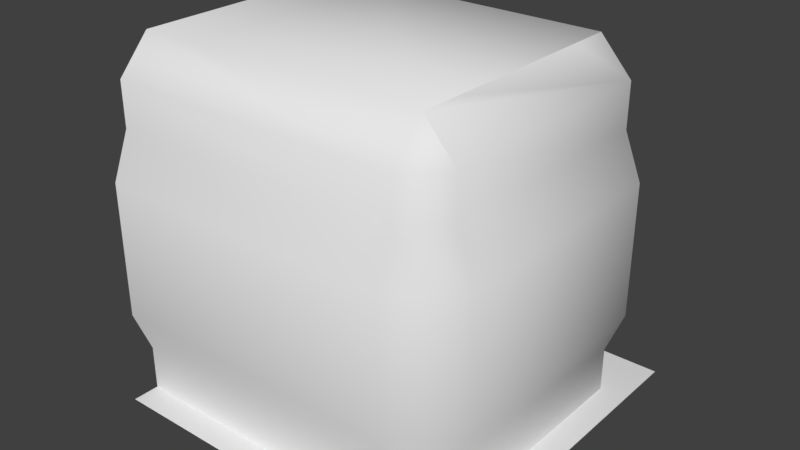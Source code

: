# Source: CorridorDeadEnd.blend  (saved by Blender 2.77.0; exported with 4.5.12 LTS)
import bpy
from mathutils import Matrix  # noqa: F401  (used for matrix-valued properties, if any)

bpy.ops.wm.read_factory_settings(use_empty=True)
scene = bpy.context.scene
scene.name = 'Scene'

# ---- collections
col_collection_1 = bpy.data.collections.new('Collection 1'); scene.collection.children.link(col_collection_1)

# ---- materials (node trees are filled in below, after node groups)
mat_floor1 = bpy.data.materials.new('Floor1')
mat_floor1.alpha_threshold = 0.0
mat_floor1.use_transparent_shadow = False
mat_floor1.roughness = 0.5
mat_floor2 = bpy.data.materials.new('Floor2')
mat_floor2.alpha_threshold = 0.0
mat_floor2.use_transparent_shadow = False
mat_floor2.roughness = 0.5
mat_ceiling = bpy.data.materials.new('Ceiling')
mat_ceiling.alpha_threshold = 0.0
mat_ceiling.use_transparent_shadow = False
mat_ceiling.roughness = 0.5
mat_trimceiling = bpy.data.materials.new('TrimCeiling')
mat_trimceiling.alpha_threshold = 0.0
mat_trimceiling.use_transparent_shadow = False
mat_trimceiling.roughness = 0.5
mat_wall = bpy.data.materials.new('Wall')
mat_wall.alpha_threshold = 0.0
mat_wall.use_transparent_shadow = False
mat_wall.roughness = 0.5
mat_trim = bpy.data.materials.new('Trim')
mat_trim.alpha_threshold = 0.0
mat_trim.use_transparent_shadow = False
mat_trim.roughness = 0.5

# ---- material node trees

# ---- world
world_world = bpy.data.worlds.new('World'); scene.world = world_world
world_world.color = (0.05088, 0.05088, 0.05088)
world_world.use_sun_shadow = False
world_world.sun_shadow_jitter_overblur = 0.0
world_world.cycles.sampling_method = 'MANUAL'

# ---- meshes
me_corridordeadend = bpy.data.meshes.new('CorridorDeadEnd')
me_corridordeadend.from_pydata([(-20.0, 19.0, 10.0), (-20.0, 19.0, 25.0), (-20.0, 17.0, 0.0), (-20.0, 17.0, 5.0), (-20.0, 17.0, 35.0), (-20.0, 17.0, 30.0), (-20.0, -19.0, 10.0), (-20.0, -17.0, 0.0), (-20.0, -17.0, 5.0), (-20.0, -17.0, 35.0), (-20.0, -17.0, 30.0), (-20.0, -19.0, 25.0), (-20.0, -20.0, 0.0), (20.0, -20.0, 0.0), (-20.0, 20.0, 0.0), (20.0, 20.0, 0.0), (-20.0, -13.4, 0.0), (13.4, 13.4, 39.0), (13.4, 13.4, 0.0), (-13.4, 13.4, 0.0), (13.4, -13.4, 0.0), (13.4, -13.4, 39.0), (-20.0, -13.4, 39.0), (-13.4, 13.4, 39.0), (-13.4, -13.4, 39.0), (-20.0, 13.4, 39.0), (-13.4, -13.4, 0.0), (-20.0, 13.4, 0.0), (20.0, -13.4, 0.0), (20.0, 13.4, 0.0), (19.0, 13.4, 10.0), (19.0, -13.4, 10.0), (19.0, 13.4, 25.0), (17.0, 13.4, 0.0), (17.0, -13.4, 0.0), (17.0, 13.4, 5.0), (17.0, -13.4, 5.0), (17.0, -13.4, 35.0), (17.0, -13.4, 30.0), (17.0, 13.4, 30.0), (19.0, -13.4, 25.0), (13.4, 8.978, 39.0), (17.0, 13.4, 35.0), (13.4, -13.4, 39.0), (13.4, 13.4, 39.0), (13.4, -8.978, 39.0), (13.4, -17.0, 30.0), (13.4, -19.0, 10.0), (13.4, 17.0, 0.0), (13.4, -20.0, 0.0), (13.4, 19.0, 25.0), (13.4, 20.0, 0.0), (13.4, -17.0, 0.0), (13.4, 17.0, 5.0), (13.4, -19.0, 25.0), (13.4, -17.0, 35.0), (13.4, -17.0, 5.0), (13.4, 13.4, 0.0), (13.4, 17.0, 30.0), (13.4, 19.0, 10.0), (13.4, -13.4, 0.0), (13.4, 17.0, 35.0)], [], [(0, 59, 50, 1), (2, 48, 53, 3), (3, 53, 59, 0), (9, 55, 46, 10), (10, 46, 54, 11), (26, 20, 18, 19), (15, 51, 57, 29), (12, 49, 60, 16), (4, 61, 17, 23), (23, 17, 21, 24), (4, 23, 25), (21, 55, 9, 22, 24), (30, 31, 40, 32), (35, 36, 31, 30), (22, 25, 23, 24), (20, 28, 29, 18), (27, 16, 26, 19), (33, 34, 36, 35), (37, 42, 39, 38), (38, 39, 32, 40), (41, 44, 42, 37, 43, 45), (58, 61, 4, 5), (54, 47, 6, 11), (47, 56, 8, 6), (57, 51, 14, 27), (50, 58, 5, 1), (56, 52, 7, 8), (31, 47, 54, 40), (60, 49, 13, 28), (40, 54, 46, 38), (38, 46, 55, 37), (37, 55, 21, 43), (34, 52, 56, 36), (36, 56, 47, 31), (33, 35, 53, 48), (35, 30, 59, 53), (30, 32, 50, 59), (32, 39, 58, 50), (39, 42, 61, 58), (42, 44, 17, 61)])
me_corridordeadend.polygons.foreach_set('use_smooth', [True] * 40)
me_corridordeadend.polygons.foreach_set('material_index', [4, 5, 5, 5, 5, 0, 1, 1, 3, 2, 3, 3, 4, 5, 2, 0, 0, 5, 5, 5, 3, 5, 4, 5, 1, 5, 5, 4, 1, 5, 5, 3, 5, 5, 5, 5, 4, 5, 5, 3])
_uv = me_corridordeadend.uv_layers.new(name='UVMap')
_uv.uv.foreach_set('vector', [9.999e-05, 0.9999, 9.999e-05, 0.1651, 0.9999, 0.1651, 0.9999, 0.9999, 5.96e-08, 4.47e-08, 0.835, 4.47e-08, 0.835, 0.5, 5.96e-08, 0.5, 5.96e-08, 0.5, 0.835, 0.5, 0.835, 1.0, 5.96e-08, 1.0, 1.0, 1.0, 0.165, 1.0, 0.165, 0.5, 1.0, 0.5, 1.0, 0.5, 0.165, 0.5, 0.165, -1.046e-07, 1.0, 4.47e-08, 0.0002001, -0.9998, 2.0, -0.9998, 2.0, 0.9998, 0.0002, 0.9998, -2.297e-05, 1.0, -2.285e-05, 0.835, 1.0, 0.835, 1.0, 1.0, -2.297e-05, 1.0, -2.176e-05, 0.165, 1.0, 0.165, 1.0, 1.0, 1.137e-13, 8.506e-06, 6.222e-09, 0.835, 1.0, 0.835, 1.0, 0.165, 0.0002001, -0.9998, 2.0, -0.9998, 2.0, 0.9998, 0.0002, 0.9998, 1.137e-13, 8.506e-06, 1.0, 0.165, 1.0, 7.635e-06, 1.0, 0.165, 1.23e-09, 0.165, 7.452e-09, 1.0, 1.0, 1.0, 1.0, 0.835, 9.999e-05, 0.9999, 9.999e-05, 9.996e-05, 0.9999, 0.0001002, 0.9999, 0.9999, 5.96e-08, 0.5, 1.0, 0.5, 1.0, 1.0, 5.96e-08, 1.0, 1.507, 0.9998, 1.507, -0.9998, 2.0, -0.9998, 2.0, 0.9998, 0.0002001, -0.9998, 0.4926, -0.9998, 0.4926, 0.9998, 0.0002, 0.9998, 1.507, 0.9998, 1.507, -0.9998, 2.0, -0.9998, 2.0, 0.9998, 5.96e-08, 4.47e-08, 1.0, 4.47e-08, 1.0, 0.5, 5.96e-08, 0.5, 1.0, 1.0, -1.192e-07, 1.0, 0.0, 0.5, 1.0, 0.5, 1.0, 0.5, 0.0, 0.5, -1.192e-07, -1.341e-07, 1.0, 4.47e-08, 1.0, 0.165, 1.0, 7.635e-06, 1.137e-13, 8.506e-06, 7.452e-09, 1.0, 1.0, 1.0, 1.0, 0.835, 0.835, 0.5, 0.835, 1.0, -1.192e-07, 1.0, 0.0, 0.5, 0.9999, 0.8349, 9.999e-05, 0.8349, 9.999e-05, 9.996e-05, 0.9999, 0.0001002, 0.165, 1.0, 0.165, 0.5, 1.0, 0.5, 1.0, 1.0, 1.0, 0.835, -2.285e-05, 0.835, -2.225e-05, 2.058e-05, 1.0, 1.49e-08, 0.835, 1.52e-08, 0.835, 0.5, 0.0, 0.5, -1.192e-07, -1.341e-07, 0.165, 0.5, 0.165, 4.47e-08, 1.0, 4.47e-08, 1.0, 0.5, 9.999e-05, 9.996e-05, 9.999e-05, 0.8349, 0.9999, 0.8349, 0.9999, 0.0001002, 1.0, 0.165, -2.176e-05, 0.165, -2.152e-05, 2.058e-05, 1.0, -2.98e-08, 0.9999, 0.0001002, 0.9999, 0.8349, 0.165, 0.5, 1.0, 0.5, 1.0, 0.5, 0.165, 0.5, 0.165, 1.0, 1.0, 1.0, 1.0, 1.0, 0.165, 1.0, 1.0, 0.165, 1.0, 1.0, 1.0, 4.47e-08, 0.165, 4.47e-08, 0.165, 0.5, 1.0, 0.5, 1.0, 0.5, 0.165, 0.5, 0.165, 1.0, 9.999e-05, 9.996e-05, 5.96e-08, 4.47e-08, 5.96e-08, 0.5, 0.835, 0.5, 0.835, 4.47e-08, 5.96e-08, 0.5, 5.96e-08, 1.0, 0.835, 1.0, 0.835, 0.5, 5.96e-08, 1.0, 0.9999, 0.9999, 0.9999, 0.1651, 0.835, 1.0, 0.9999, 0.9999, 0.0, 0.5, 0.835, 0.5, 0.9999, 0.1651, 0.0, 0.5, -1.192e-07, 1.0, 0.835, 1.0, 0.835, 0.5, -1.192e-07, 1.0, 1.0, 7.635e-06, 1.0, 0.835, 0.835, 1.0])
me_corridordeadend.materials.append(mat_floor1)
me_corridordeadend.materials.append(mat_floor2)
me_corridordeadend.materials.append(mat_ceiling)
me_corridordeadend.materials.append(mat_trimceiling)
me_corridordeadend.materials.append(mat_wall)
me_corridordeadend.materials.append(mat_trim)
me_corridordeadend.use_remesh_preserve_volume = False
me_corridordeadend.use_remesh_preserve_attributes = False
me_corridordeadend.use_mirror_vertex_groups = False
me_corridordeadend.update()

# ---- objects
ob_corridordeadend = bpy.data.objects.new('CorridorDeadEnd', me_corridordeadend)

# ---- transforms, parenting, visibility, modifiers, constraints
ob_corridordeadend.location = (0.0, 0.0, 0.0)
ob_corridordeadend.lineart.crease_threshold = 0.0

# ---- collection membership
col_collection_1.objects.link(ob_corridordeadend)

# ---- scene / render settings (as saved in the file)
scene.frame_start = 1; scene.frame_end = 250; scene.frame_set(1)
scene.render.engine = 'BLENDER_EEVEE_NEXT'
scene.render.resolution_percentage = 50
scene.render.dither_intensity = 0.0
scene.cycles.use_denoising = False
scene.cycles.samples = 128
scene.cycles.sampling_pattern = 'TABULATED_SOBOL'
scene.cycles.light_sampling_threshold = 0.0
scene.cycles.use_adaptive_sampling = False
scene.cycles.use_light_tree = False
scene.cycles.blur_glossy = 0.0
scene.cycles.sample_clamp_indirect = 0.0
scene.view_settings.view_transform = 'Standard'
bpy.context.view_layer.update()

# ---- added for rendering (the .blend has no active camera and no usable light): camera, sun
cam_auto = bpy.data.cameras.new('AutoCamera')
cam_auto.lens = 50.0
cam_auto.sensor_width = 36.0
cam_auto.clip_end = 1115.68
ob_auto_camera = bpy.data.objects.new('AutoCamera', cam_auto)
scene.collection.objects.link(ob_auto_camera)
ob_auto_camera.location = (63.5718, -76.2861, 70.3574)
ob_auto_camera.rotation_euler = (1.09748, -7.21219e-08, 0.694738)
scene.camera = ob_auto_camera
light_auto_sun = bpy.data.lights.new('AutoSun', 'SUN')
light_auto_sun.energy = 3.0
light_auto_sun.angle = 0.0523599
ob_auto_sun = bpy.data.objects.new('AutoSun', light_auto_sun)
scene.collection.objects.link(ob_auto_sun)
ob_auto_sun.rotation_euler = (0.872665, 0.174533, 0.523599)
bpy.context.view_layer.update()
